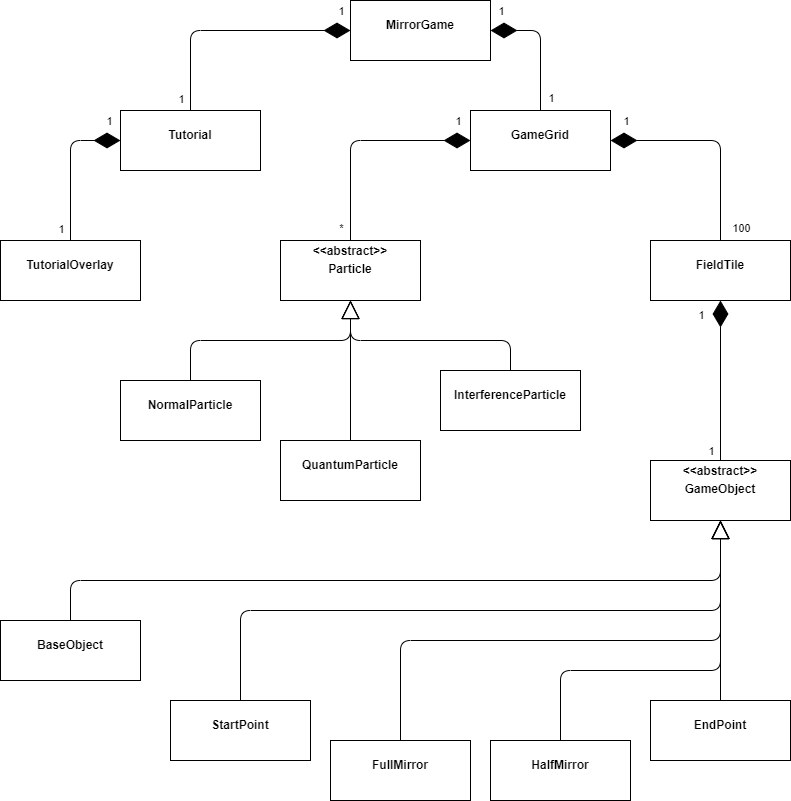

The diagram above was exported from draw.io. Its source (the exported page's mxGraphModel, read from the mxfile embedded in the PNG):
<mxGraphModel dx="1812" dy="781" grid="1" gridSize="10" guides="1" tooltips="1" connect="1" arrows="1" fold="1" page="1" pageScale="1" pageWidth="827" pageHeight="1169" math="0" shadow="0">
  <root>
    <mxCell id="0" />
    <mxCell id="1" parent="0" />
    <mxCell id="16" value="&lt;p style=&quot;margin: 0px ; margin-top: 4px ; text-align: center&quot;&gt;&lt;br&gt;&lt;b&gt;MirrorGame&lt;/b&gt;&lt;/p&gt;" style="verticalAlign=top;align=left;overflow=fill;fontSize=12;fontFamily=Helvetica;html=1;" vertex="1" parent="1">
      <mxGeometry x="360" y="20" width="140" height="60" as="geometry" />
    </mxCell>
    <mxCell id="17" value="&lt;p style=&quot;margin: 0px ; margin-top: 4px ; text-align: center&quot;&gt;&lt;br&gt;&lt;b&gt;GameGrid&lt;/b&gt;&lt;/p&gt;" style="verticalAlign=top;align=left;overflow=fill;fontSize=12;fontFamily=Helvetica;html=1;" vertex="1" parent="1">
      <mxGeometry x="480" y="130" width="140" height="60" as="geometry" />
    </mxCell>
    <mxCell id="18" value="&lt;p style=&quot;margin: 0px ; margin-top: 4px ; text-align: center&quot;&gt;&lt;br&gt;&lt;b&gt;FieldTile&lt;/b&gt;&lt;/p&gt;" style="verticalAlign=top;align=left;overflow=fill;fontSize=12;fontFamily=Helvetica;html=1;" vertex="1" parent="1">
      <mxGeometry x="660" y="260" width="140" height="60" as="geometry" />
    </mxCell>
    <mxCell id="19" value="&lt;p style=&quot;margin: 0px ; margin-top: 4px ; text-align: center&quot;&gt;&lt;b&gt;&amp;lt;&amp;lt;abstract&amp;gt;&amp;gt;&lt;/b&gt;&lt;/p&gt;&lt;p style=&quot;margin: 0px ; margin-top: 4px ; text-align: center&quot;&gt;&lt;b&gt;Particle&lt;/b&gt;&lt;/p&gt;" style="verticalAlign=top;align=left;overflow=fill;fontSize=12;fontFamily=Helvetica;html=1;" vertex="1" parent="1">
      <mxGeometry x="290" y="260" width="140" height="60" as="geometry" />
    </mxCell>
    <mxCell id="20" value="&lt;p style=&quot;margin: 0px ; margin-top: 4px ; text-align: center&quot;&gt;&lt;br&gt;&lt;b&gt;Tutorial&lt;/b&gt;&lt;/p&gt;" style="verticalAlign=top;align=left;overflow=fill;fontSize=12;fontFamily=Helvetica;html=1;" vertex="1" parent="1">
      <mxGeometry x="130" y="130" width="140" height="60" as="geometry" />
    </mxCell>
    <mxCell id="21" value="&lt;p style=&quot;margin: 0px ; margin-top: 4px ; text-align: center&quot;&gt;&lt;br&gt;&lt;b&gt;TutorialOverlay&lt;/b&gt;&lt;/p&gt;" style="verticalAlign=top;align=left;overflow=fill;fontSize=12;fontFamily=Helvetica;html=1;" vertex="1" parent="1">
      <mxGeometry x="10" y="260" width="140" height="60" as="geometry" />
    </mxCell>
    <mxCell id="22" value="&lt;p style=&quot;margin: 0px ; margin-top: 4px ; text-align: center&quot;&gt;&lt;br&gt;&lt;b&gt;NormalParticle&lt;/b&gt;&lt;/p&gt;" style="verticalAlign=top;align=left;overflow=fill;fontSize=12;fontFamily=Helvetica;html=1;" vertex="1" parent="1">
      <mxGeometry x="130" y="400" width="140" height="60" as="geometry" />
    </mxCell>
    <mxCell id="23" value="&lt;p style=&quot;margin: 0px ; margin-top: 4px ; text-align: center&quot;&gt;&lt;br&gt;&lt;b&gt;QuantumParticle&lt;/b&gt;&lt;/p&gt;" style="verticalAlign=top;align=left;overflow=fill;fontSize=12;fontFamily=Helvetica;html=1;" vertex="1" parent="1">
      <mxGeometry x="290" y="460" width="140" height="60" as="geometry" />
    </mxCell>
    <mxCell id="24" value="&lt;p style=&quot;margin: 0px ; margin-top: 4px ; text-align: center&quot;&gt;&lt;br&gt;&lt;b&gt;InterferenceParticle&lt;/b&gt;&lt;/p&gt;" style="verticalAlign=top;align=left;overflow=fill;fontSize=12;fontFamily=Helvetica;html=1;" vertex="1" parent="1">
      <mxGeometry x="450" y="390" width="140" height="60" as="geometry" />
    </mxCell>
    <mxCell id="25" value="&lt;p style=&quot;margin: 0px ; margin-top: 4px ; text-align: center&quot;&gt;&lt;b&gt;&amp;lt;&amp;lt;abstract&amp;gt;&amp;gt;&lt;/b&gt;&lt;/p&gt;&lt;p style=&quot;margin: 0px ; margin-top: 4px ; text-align: center&quot;&gt;&lt;b&gt;GameObject&lt;/b&gt;&lt;/p&gt;" style="verticalAlign=top;align=left;overflow=fill;fontSize=12;fontFamily=Helvetica;html=1;" vertex="1" parent="1">
      <mxGeometry x="660" y="480" width="140" height="60" as="geometry" />
    </mxCell>
    <mxCell id="26" value="&lt;p style=&quot;margin: 0px ; margin-top: 4px ; text-align: center&quot;&gt;&lt;br&gt;&lt;b&gt;BaseObject&lt;/b&gt;&lt;/p&gt;" style="verticalAlign=top;align=left;overflow=fill;fontSize=12;fontFamily=Helvetica;html=1;" vertex="1" parent="1">
      <mxGeometry x="10" y="640" width="140" height="60" as="geometry" />
    </mxCell>
    <mxCell id="27" value="&lt;p style=&quot;margin: 0px ; margin-top: 4px ; text-align: center&quot;&gt;&lt;br&gt;&lt;b&gt;StartPoint&lt;/b&gt;&lt;/p&gt;" style="verticalAlign=top;align=left;overflow=fill;fontSize=12;fontFamily=Helvetica;html=1;" vertex="1" parent="1">
      <mxGeometry x="180" y="720" width="140" height="60" as="geometry" />
    </mxCell>
    <mxCell id="28" value="&lt;p style=&quot;margin: 0px ; margin-top: 4px ; text-align: center&quot;&gt;&lt;br&gt;&lt;b&gt;FullMirror&lt;/b&gt;&lt;/p&gt;" style="verticalAlign=top;align=left;overflow=fill;fontSize=12;fontFamily=Helvetica;html=1;" vertex="1" parent="1">
      <mxGeometry x="340" y="760" width="140" height="60" as="geometry" />
    </mxCell>
    <mxCell id="29" value="&lt;p style=&quot;margin: 0px ; margin-top: 4px ; text-align: center&quot;&gt;&lt;br&gt;&lt;b&gt;HalfMirror&lt;/b&gt;&lt;/p&gt;" style="verticalAlign=top;align=left;overflow=fill;fontSize=12;fontFamily=Helvetica;html=1;" vertex="1" parent="1">
      <mxGeometry x="500" y="760" width="140" height="60" as="geometry" />
    </mxCell>
    <mxCell id="30" value="&lt;p style=&quot;margin: 0px ; margin-top: 4px ; text-align: center&quot;&gt;&lt;br&gt;&lt;b&gt;EndPoint&lt;/b&gt;&lt;/p&gt;" style="verticalAlign=top;align=left;overflow=fill;fontSize=12;fontFamily=Helvetica;html=1;" vertex="1" parent="1">
      <mxGeometry x="660" y="720" width="140" height="60" as="geometry" />
    </mxCell>
    <mxCell id="32" value="Extends" style="endArrow=block;endSize=16;endFill=0;exitX=0.5;exitY=0;exitDx=0;exitDy=0;entryX=0.5;entryY=1;entryDx=0;entryDy=0;labelBackgroundColor=none;fontColor=none;noLabel=1;html=1;" edge="1" parent="1" source="30" target="25">
      <mxGeometry x="-0.3333" y="70" width="160" relative="1" as="geometry">
        <mxPoint x="350" y="400" as="sourcePoint" />
        <mxPoint x="510" y="400" as="targetPoint" />
        <mxPoint as="offset" />
      </mxGeometry>
    </mxCell>
    <mxCell id="33" value="Extends" style="endArrow=block;endSize=16;endFill=0;exitX=0.5;exitY=0;exitDx=0;exitDy=0;entryX=0.5;entryY=1;entryDx=0;entryDy=0;labelBackgroundColor=none;fontColor=none;noLabel=1;html=1;" edge="1" parent="1" source="29" target="25">
      <mxGeometry x="-0.3333" y="70" width="160" relative="1" as="geometry">
        <mxPoint x="560" y="710" as="sourcePoint" />
        <mxPoint x="560" y="530" as="targetPoint" />
        <mxPoint as="offset" />
        <Array as="points">
          <mxPoint x="570" y="690" />
          <mxPoint x="730" y="690" />
        </Array>
      </mxGeometry>
    </mxCell>
    <mxCell id="34" value="Extends" style="endArrow=block;endSize=16;endFill=0;exitX=0.5;exitY=0;exitDx=0;exitDy=0;entryX=0.5;entryY=1;entryDx=0;entryDy=0;labelBackgroundColor=none;fontColor=none;noLabel=1;html=1;" edge="1" parent="1" source="28" target="25">
      <mxGeometry x="-0.3333" y="70" width="160" relative="1" as="geometry">
        <mxPoint x="750" y="740" as="sourcePoint" />
        <mxPoint x="750" y="560" as="targetPoint" />
        <mxPoint as="offset" />
        <Array as="points">
          <mxPoint x="410" y="660" />
          <mxPoint x="730" y="660" />
        </Array>
      </mxGeometry>
    </mxCell>
    <mxCell id="35" value="Extends" style="endArrow=block;endSize=16;endFill=0;exitX=0.5;exitY=0;exitDx=0;exitDy=0;entryX=0.5;entryY=1;entryDx=0;entryDy=0;labelBackgroundColor=none;fontColor=none;noLabel=1;html=1;" edge="1" parent="1" source="27" target="25">
      <mxGeometry x="-0.3333" y="70" width="160" relative="1" as="geometry">
        <mxPoint x="760" y="750" as="sourcePoint" />
        <mxPoint x="760" y="570" as="targetPoint" />
        <mxPoint as="offset" />
        <Array as="points">
          <mxPoint x="250" y="630" />
          <mxPoint x="730" y="630" />
        </Array>
      </mxGeometry>
    </mxCell>
    <mxCell id="36" value="Extends" style="endArrow=block;endSize=16;endFill=0;exitX=0.5;exitY=0;exitDx=0;exitDy=0;entryX=0.5;entryY=1;entryDx=0;entryDy=0;labelBackgroundColor=none;fontColor=none;noLabel=1;html=1;" edge="1" parent="1" source="26" target="25">
      <mxGeometry x="-0.3333" y="70" width="160" relative="1" as="geometry">
        <mxPoint x="770" y="760" as="sourcePoint" />
        <mxPoint x="770" y="580" as="targetPoint" />
        <mxPoint as="offset" />
        <Array as="points">
          <mxPoint x="80" y="600" />
          <mxPoint x="730" y="600" />
        </Array>
      </mxGeometry>
    </mxCell>
    <mxCell id="37" value="Extends" style="endArrow=block;endSize=16;endFill=0;exitX=0.5;exitY=0;exitDx=0;exitDy=0;entryX=0.5;entryY=1;entryDx=0;entryDy=0;labelBackgroundColor=none;fontColor=none;noLabel=1;html=1;" edge="1" parent="1" source="23" target="19">
      <mxGeometry x="-0.3333" y="70" width="160" relative="1" as="geometry">
        <mxPoint x="780" y="770" as="sourcePoint" />
        <mxPoint x="780" y="590" as="targetPoint" />
        <mxPoint as="offset" />
      </mxGeometry>
    </mxCell>
    <mxCell id="38" value="Extends" style="endArrow=block;endSize=16;endFill=0;exitX=0.5;exitY=0;exitDx=0;exitDy=0;entryX=0.5;entryY=1;entryDx=0;entryDy=0;labelBackgroundColor=none;fontColor=none;noLabel=1;html=1;" edge="1" parent="1" source="24" target="19">
      <mxGeometry x="-0.3333" y="70" width="160" relative="1" as="geometry">
        <mxPoint x="790" y="780" as="sourcePoint" />
        <mxPoint x="790" y="600" as="targetPoint" />
        <mxPoint as="offset" />
        <Array as="points">
          <mxPoint x="520" y="360" />
          <mxPoint x="360" y="360" />
        </Array>
      </mxGeometry>
    </mxCell>
    <mxCell id="39" value="Extends" style="endArrow=block;endSize=16;endFill=0;exitX=0.5;exitY=0;exitDx=0;exitDy=0;entryX=0.5;entryY=1;entryDx=0;entryDy=0;labelBackgroundColor=none;fontColor=none;noLabel=1;html=1;" edge="1" parent="1" source="22" target="19">
      <mxGeometry x="-0.3333" y="70" width="160" relative="1" as="geometry">
        <mxPoint x="800" y="790" as="sourcePoint" />
        <mxPoint x="800" y="610" as="targetPoint" />
        <mxPoint as="offset" />
        <Array as="points">
          <mxPoint x="200" y="360" />
          <mxPoint x="360" y="360" />
        </Array>
      </mxGeometry>
    </mxCell>
    <mxCell id="40" value="" style="endArrow=diamondThin;endFill=1;endSize=24;html=1;labelBackgroundColor=none;fontColor=default;exitX=0.5;exitY=0;exitDx=0;exitDy=0;entryX=0;entryY=0.5;entryDx=0;entryDy=0;" edge="1" parent="1" source="20" target="16">
      <mxGeometry width="160" relative="1" as="geometry">
        <mxPoint x="350" y="300" as="sourcePoint" />
        <mxPoint x="260" y="20" as="targetPoint" />
        <Array as="points">
          <mxPoint x="200" y="50" />
        </Array>
      </mxGeometry>
    </mxCell>
    <mxCell id="43" value="1" style="edgeLabel;html=1;align=center;verticalAlign=middle;resizable=0;points=[];fontColor=default;" vertex="1" connectable="0" parent="40">
      <mxGeometry x="0.8917" relative="1" as="geometry">
        <mxPoint x="3" y="-20" as="offset" />
      </mxGeometry>
    </mxCell>
    <mxCell id="44" value="1" style="edgeLabel;html=1;align=center;verticalAlign=middle;resizable=0;points=[];fontColor=default;" vertex="1" connectable="0" parent="40">
      <mxGeometry x="-0.9" y="-1" relative="1" as="geometry">
        <mxPoint x="-11" as="offset" />
      </mxGeometry>
    </mxCell>
    <mxCell id="45" value="" style="endArrow=diamondThin;endFill=1;endSize=24;html=1;labelBackgroundColor=none;fontColor=default;entryX=1;entryY=0.5;entryDx=0;entryDy=0;exitX=0.5;exitY=0;exitDx=0;exitDy=0;" edge="1" parent="1" source="17" target="16">
      <mxGeometry width="160" relative="1" as="geometry">
        <mxPoint x="350" y="300" as="sourcePoint" />
        <mxPoint x="510" y="300" as="targetPoint" />
        <Array as="points">
          <mxPoint x="550" y="50" />
        </Array>
      </mxGeometry>
    </mxCell>
    <mxCell id="46" value="1" style="edgeLabel;html=1;align=center;verticalAlign=middle;resizable=0;points=[];fontColor=default;" vertex="1" connectable="0" parent="45">
      <mxGeometry x="0.7846" y="2" relative="1" as="geometry">
        <mxPoint x="-4" y="-22" as="offset" />
      </mxGeometry>
    </mxCell>
    <mxCell id="47" value="1" style="edgeLabel;html=1;align=center;verticalAlign=middle;resizable=0;points=[];fontColor=default;" vertex="1" connectable="0" parent="45">
      <mxGeometry x="-0.8" y="-2" relative="1" as="geometry">
        <mxPoint x="8" as="offset" />
      </mxGeometry>
    </mxCell>
    <mxCell id="48" value="" style="endArrow=diamondThin;endFill=1;endSize=24;html=1;labelBackgroundColor=none;fontColor=default;entryX=0;entryY=0.5;entryDx=0;entryDy=0;exitX=0.5;exitY=0;exitDx=0;exitDy=0;" edge="1" parent="1" source="21" target="20">
      <mxGeometry width="160" relative="1" as="geometry">
        <mxPoint x="350" y="400" as="sourcePoint" />
        <mxPoint x="510" y="400" as="targetPoint" />
        <Array as="points">
          <mxPoint x="80" y="160" />
        </Array>
      </mxGeometry>
    </mxCell>
    <mxCell id="49" value="1" style="edgeLabel;html=1;align=center;verticalAlign=middle;resizable=0;points=[];fontColor=default;" vertex="1" connectable="0" parent="48">
      <mxGeometry x="0.84" y="-1" relative="1" as="geometry">
        <mxPoint y="-21" as="offset" />
      </mxGeometry>
    </mxCell>
    <mxCell id="50" value="1" style="edgeLabel;html=1;align=center;verticalAlign=middle;resizable=0;points=[];fontColor=default;" vertex="1" connectable="0" parent="48">
      <mxGeometry x="-0.84" y="1" relative="1" as="geometry">
        <mxPoint x="-9" as="offset" />
      </mxGeometry>
    </mxCell>
    <mxCell id="51" value="" style="endArrow=diamondThin;endFill=1;endSize=24;html=1;labelBackgroundColor=none;fontColor=default;entryX=0;entryY=0.5;entryDx=0;entryDy=0;exitX=0.5;exitY=0;exitDx=0;exitDy=0;" edge="1" parent="1" source="19" target="17">
      <mxGeometry width="160" relative="1" as="geometry">
        <mxPoint x="350" y="400" as="sourcePoint" />
        <mxPoint x="510" y="400" as="targetPoint" />
        <Array as="points">
          <mxPoint x="360" y="160" />
        </Array>
      </mxGeometry>
    </mxCell>
    <mxCell id="52" value="1" style="edgeLabel;html=1;align=center;verticalAlign=middle;resizable=0;points=[];fontColor=default;" vertex="1" connectable="0" parent="51">
      <mxGeometry x="0.8818" y="-3" relative="1" as="geometry">
        <mxPoint y="-23" as="offset" />
      </mxGeometry>
    </mxCell>
    <mxCell id="53" value="*" style="edgeLabel;html=1;align=center;verticalAlign=middle;resizable=0;points=[];fontColor=default;" vertex="1" connectable="0" parent="51">
      <mxGeometry x="-0.8818" y="-1" relative="1" as="geometry">
        <mxPoint x="-11" as="offset" />
      </mxGeometry>
    </mxCell>
    <mxCell id="54" value="" style="endArrow=diamondThin;endFill=1;endSize=24;html=1;labelBackgroundColor=none;fontColor=default;entryX=1;entryY=0.5;entryDx=0;entryDy=0;exitX=0.5;exitY=0;exitDx=0;exitDy=0;" edge="1" parent="1" source="18" target="17">
      <mxGeometry width="160" relative="1" as="geometry">
        <mxPoint x="350" y="300" as="sourcePoint" />
        <mxPoint x="510" y="300" as="targetPoint" />
        <Array as="points">
          <mxPoint x="730" y="160" />
        </Array>
      </mxGeometry>
    </mxCell>
    <mxCell id="55" value="1" style="edgeLabel;html=1;align=center;verticalAlign=middle;resizable=0;points=[];fontColor=default;" vertex="1" connectable="0" parent="54">
      <mxGeometry x="0.8571" relative="1" as="geometry">
        <mxPoint y="-20" as="offset" />
      </mxGeometry>
    </mxCell>
    <mxCell id="56" value="100" style="edgeLabel;html=1;align=center;verticalAlign=middle;resizable=0;points=[];fontColor=default;" vertex="1" connectable="0" parent="54">
      <mxGeometry x="-0.8762" y="-1" relative="1" as="geometry">
        <mxPoint x="19" as="offset" />
      </mxGeometry>
    </mxCell>
    <mxCell id="57" value="" style="endArrow=diamondThin;endFill=1;endSize=24;html=1;labelBackgroundColor=none;fontColor=default;entryX=0.5;entryY=1;entryDx=0;entryDy=0;exitX=0.5;exitY=0;exitDx=0;exitDy=0;" edge="1" parent="1" source="25" target="18">
      <mxGeometry width="160" relative="1" as="geometry">
        <mxPoint x="350" y="500" as="sourcePoint" />
        <mxPoint x="510" y="500" as="targetPoint" />
      </mxGeometry>
    </mxCell>
    <mxCell id="58" value="1" style="edgeLabel;html=1;align=center;verticalAlign=middle;resizable=0;points=[];fontColor=default;" vertex="1" connectable="0" parent="57">
      <mxGeometry x="0.825" y="-1" relative="1" as="geometry">
        <mxPoint x="-21" as="offset" />
      </mxGeometry>
    </mxCell>
    <mxCell id="59" value="1" style="edgeLabel;html=1;align=center;verticalAlign=middle;resizable=0;points=[];fontColor=default;" vertex="1" connectable="0" parent="57">
      <mxGeometry x="-0.75" relative="1" as="geometry">
        <mxPoint x="-10" y="10" as="offset" />
      </mxGeometry>
    </mxCell>
  </root>
</mxGraphModel>